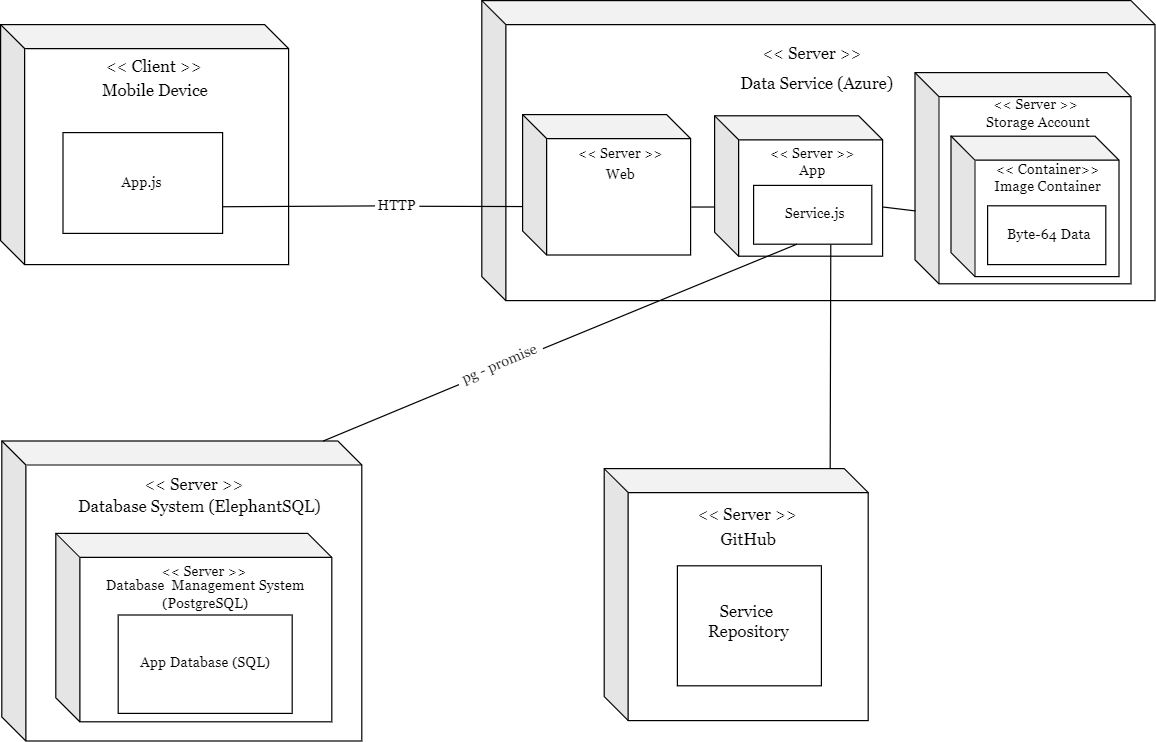

The diagram above was exported from draw.io. Its source (the exported page's mxGraphModel, read from the mxfile embedded in the PNG):
<mxGraphModel dx="1500" dy="809" grid="1" gridSize="10" guides="1" tooltips="1" connect="1" arrows="1" fold="1" page="1" pageScale="1" pageWidth="827" pageHeight="1169" math="0" shadow="0">
  <root>
    <mxCell id="0" />
    <mxCell id="1" parent="0" />
    <mxCell id="FH1RpfaHDYt_PffXR5U5-1" value="" style="shape=cube;whiteSpace=wrap;html=1;boundedLbl=1;backgroundOutline=1;darkOpacity=0.05;darkOpacity2=0.1;labelPosition=center;verticalLabelPosition=top;align=left;verticalAlign=bottom;" parent="1" vertex="1">
      <mxGeometry x="48" y="40" width="240" height="200" as="geometry" />
    </mxCell>
    <mxCell id="FH1RpfaHDYt_PffXR5U5-2" value="" style="shape=cube;whiteSpace=wrap;html=1;boundedLbl=1;backgroundOutline=1;darkOpacity=0.05;darkOpacity2=0.1;" parent="1" vertex="1">
      <mxGeometry x="449" y="20" width="561" height="250" as="geometry" />
    </mxCell>
    <mxCell id="FH1RpfaHDYt_PffXR5U5-3" value="" style="shape=cube;whiteSpace=wrap;html=1;boundedLbl=1;backgroundOutline=1;darkOpacity=0.05;darkOpacity2=0.1;" parent="1" vertex="1">
      <mxGeometry x="551" y="410" width="220" height="210" as="geometry" />
    </mxCell>
    <mxCell id="FH1RpfaHDYt_PffXR5U5-4" value="" style="shape=cube;whiteSpace=wrap;html=1;boundedLbl=1;backgroundOutline=1;darkOpacity=0.05;darkOpacity2=0.1;" parent="1" vertex="1">
      <mxGeometry x="49" y="387" width="300" height="250" as="geometry" />
    </mxCell>
    <mxCell id="FH1RpfaHDYt_PffXR5U5-5" value="&lt;font size=&quot;1&quot; face=&quot;Georgia&quot;&gt;&lt;span style=&quot;font-size: 14px;&quot;&gt;&amp;lt;&amp;lt; Client &amp;gt;&amp;gt;&lt;/span&gt;&lt;/font&gt;" style="text;strokeColor=none;align=center;fillColor=none;html=1;verticalAlign=middle;whiteSpace=wrap;rounded=0;" parent="1" vertex="1">
      <mxGeometry x="116" y="60" width="120" height="30" as="geometry" />
    </mxCell>
    <mxCell id="FH1RpfaHDYt_PffXR5U5-6" value="&lt;font face=&quot;Georgia&quot;&gt;&lt;span style=&quot;font-size: 14px;&quot;&gt;Mobile Device&lt;br&gt;&lt;/span&gt;&lt;/font&gt;" style="text;strokeColor=none;align=center;fillColor=none;html=1;verticalAlign=middle;whiteSpace=wrap;rounded=0;" parent="1" vertex="1">
      <mxGeometry x="117" y="80" width="120" height="30" as="geometry" />
    </mxCell>
    <mxCell id="FH1RpfaHDYt_PffXR5U5-11" value="" style="rounded=0;whiteSpace=wrap;html=1;" parent="1" vertex="1">
      <mxGeometry x="100" y="130" width="133" height="84" as="geometry" />
    </mxCell>
    <mxCell id="FH1RpfaHDYt_PffXR5U5-12" value="App.js" style="text;strokeColor=none;align=center;fillColor=none;html=1;verticalAlign=middle;whiteSpace=wrap;rounded=0;fontFamily=Georgia;" parent="1" vertex="1">
      <mxGeometry x="106.5" y="157" width="120" height="30" as="geometry" />
    </mxCell>
    <mxCell id="FH1RpfaHDYt_PffXR5U5-13" value="&lt;font face=&quot;Georgia&quot;&gt;&lt;span style=&quot;font-size: 14px;&quot;&gt;Data Service (Azure)&lt;br&gt;&lt;/span&gt;&lt;/font&gt;" style="text;strokeColor=none;align=center;fillColor=none;html=1;verticalAlign=middle;whiteSpace=wrap;rounded=0;" parent="1" vertex="1">
      <mxGeometry x="656" y="74" width="145" height="30" as="geometry" />
    </mxCell>
    <mxCell id="FH1RpfaHDYt_PffXR5U5-14" value="&lt;font size=&quot;1&quot; face=&quot;Georgia&quot;&gt;&lt;span style=&quot;font-size: 14px;&quot;&gt;&amp;lt;&amp;lt; Server &amp;gt;&amp;gt;&lt;/span&gt;&lt;/font&gt;" style="text;strokeColor=none;align=center;fillColor=none;html=1;verticalAlign=middle;whiteSpace=wrap;rounded=0;" parent="1" vertex="1">
      <mxGeometry x="664" y="49" width="121" height="30" as="geometry" />
    </mxCell>
    <mxCell id="FH1RpfaHDYt_PffXR5U5-15" value="" style="shape=cube;whiteSpace=wrap;html=1;boundedLbl=1;backgroundOutline=1;darkOpacity=0.05;darkOpacity2=0.1;" parent="1" vertex="1">
      <mxGeometry x="483" y="115" width="140" height="117" as="geometry" />
    </mxCell>
    <mxCell id="FH1RpfaHDYt_PffXR5U5-16" value="" style="shape=cube;whiteSpace=wrap;html=1;boundedLbl=1;backgroundOutline=1;darkOpacity=0.05;darkOpacity2=0.1;" parent="1" vertex="1">
      <mxGeometry x="643" y="116" width="140" height="117" as="geometry" />
    </mxCell>
    <mxCell id="FH1RpfaHDYt_PffXR5U5-17" value="&amp;lt;&amp;lt; Server &amp;gt;&amp;gt;" style="text;strokeColor=none;align=center;fillColor=none;html=1;verticalAlign=middle;whiteSpace=wrap;rounded=0;fontFamily=Georgia;" parent="1" vertex="1">
      <mxGeometry x="505" y="133" width="120" height="30" as="geometry" />
    </mxCell>
    <mxCell id="FH1RpfaHDYt_PffXR5U5-18" value="Web" style="text;strokeColor=none;align=center;fillColor=none;html=1;verticalAlign=middle;whiteSpace=wrap;rounded=0;fontFamily=Georgia;" parent="1" vertex="1">
      <mxGeometry x="505" y="150" width="120" height="30" as="geometry" />
    </mxCell>
    <mxCell id="FH1RpfaHDYt_PffXR5U5-19" value="App" style="text;strokeColor=none;align=center;fillColor=none;html=1;verticalAlign=middle;whiteSpace=wrap;rounded=0;fontFamily=Georgia;" parent="1" vertex="1">
      <mxGeometry x="665" y="147" width="120" height="30" as="geometry" />
    </mxCell>
    <mxCell id="FH1RpfaHDYt_PffXR5U5-20" value="&amp;lt;&amp;lt; Server &amp;gt;&amp;gt;" style="text;strokeColor=none;align=center;fillColor=none;html=1;verticalAlign=middle;whiteSpace=wrap;rounded=0;fontFamily=Georgia;" parent="1" vertex="1">
      <mxGeometry x="665" y="133" width="120" height="30" as="geometry" />
    </mxCell>
    <mxCell id="FH1RpfaHDYt_PffXR5U5-21" value="" style="rounded=0;whiteSpace=wrap;html=1;" parent="1" vertex="1">
      <mxGeometry x="675.5" y="174" width="98.5" height="49" as="geometry" />
    </mxCell>
    <mxCell id="FH1RpfaHDYt_PffXR5U5-22" value="Service.js" style="text;strokeColor=none;align=center;fillColor=none;html=1;verticalAlign=middle;whiteSpace=wrap;rounded=0;fontFamily=Georgia;" parent="1" vertex="1">
      <mxGeometry x="667" y="183" width="120" height="30" as="geometry" />
    </mxCell>
    <mxCell id="FH1RpfaHDYt_PffXR5U5-23" value="&lt;font size=&quot;1&quot; face=&quot;Georgia&quot;&gt;&lt;span style=&quot;font-size: 14px;&quot;&gt;&amp;lt;&amp;lt; Server &amp;gt;&amp;gt;&lt;/span&gt;&lt;/font&gt;" style="text;strokeColor=none;align=center;fillColor=none;html=1;verticalAlign=middle;whiteSpace=wrap;rounded=0;" parent="1" vertex="1">
      <mxGeometry x="610" y="433" width="121" height="30" as="geometry" />
    </mxCell>
    <mxCell id="FH1RpfaHDYt_PffXR5U5-24" value="&lt;font face=&quot;Georgia&quot;&gt;&lt;span style=&quot;font-size: 14px;&quot;&gt;GitHub&lt;/span&gt;&lt;/font&gt;" style="text;strokeColor=none;align=center;fillColor=none;html=1;verticalAlign=middle;whiteSpace=wrap;rounded=0;" parent="1" vertex="1">
      <mxGeometry x="611" y="454" width="121" height="30" as="geometry" />
    </mxCell>
    <mxCell id="FH1RpfaHDYt_PffXR5U5-25" value="" style="rounded=0;whiteSpace=wrap;html=1;" parent="1" vertex="1">
      <mxGeometry x="612" y="491" width="120" height="100" as="geometry" />
    </mxCell>
    <mxCell id="FH1RpfaHDYt_PffXR5U5-26" value="&lt;font face=&quot;Georgia&quot;&gt;&lt;span style=&quot;font-size: 14px;&quot;&gt;Service&amp;nbsp;&lt;br&gt;Repository&lt;br&gt;&lt;/span&gt;&lt;/font&gt;" style="text;strokeColor=none;align=center;fillColor=none;html=1;verticalAlign=middle;whiteSpace=wrap;rounded=0;" parent="1" vertex="1">
      <mxGeometry x="611" y="522" width="121" height="30" as="geometry" />
    </mxCell>
    <mxCell id="FH1RpfaHDYt_PffXR5U5-27" value="&lt;font face=&quot;Georgia&quot;&gt;&lt;span style=&quot;font-size: 14px;&quot;&gt;&amp;lt;&amp;lt; Server &amp;gt;&amp;gt;&lt;/span&gt;&lt;/font&gt;" style="text;strokeColor=none;align=center;fillColor=none;html=1;verticalAlign=middle;whiteSpace=wrap;rounded=0;" parent="1" vertex="1">
      <mxGeometry x="149" y="408" width="121" height="30" as="geometry" />
    </mxCell>
    <mxCell id="FH1RpfaHDYt_PffXR5U5-28" value="&lt;font face=&quot;Georgia&quot;&gt;&lt;span style=&quot;font-size: 14px;&quot;&gt;Database&amp;nbsp;System (ElephantSQL)&lt;/span&gt;&lt;/font&gt;" style="text;strokeColor=none;align=center;fillColor=none;html=1;verticalAlign=middle;whiteSpace=wrap;rounded=0;" parent="1" vertex="1">
      <mxGeometry x="99" y="427" width="230" height="30" as="geometry" />
    </mxCell>
    <mxCell id="FH1RpfaHDYt_PffXR5U5-29" value="" style="shape=cube;whiteSpace=wrap;html=1;boundedLbl=1;backgroundOutline=1;darkOpacity=0.05;darkOpacity2=0.1;" parent="1" vertex="1">
      <mxGeometry x="94" y="464" width="230" height="157" as="geometry" />
    </mxCell>
    <mxCell id="FH1RpfaHDYt_PffXR5U5-30" value="&amp;lt;&amp;lt; Server &amp;gt;&amp;gt;" style="text;strokeColor=none;align=center;fillColor=none;html=1;verticalAlign=middle;whiteSpace=wrap;rounded=0;fontFamily=Georgia;" parent="1" vertex="1">
      <mxGeometry x="157.5" y="483" width="120" height="26" as="geometry" />
    </mxCell>
    <mxCell id="FH1RpfaHDYt_PffXR5U5-31" value="Database&amp;nbsp; Management System&lt;br&gt;(PostgreSQL)" style="text;strokeColor=none;align=center;fillColor=none;html=1;verticalAlign=middle;whiteSpace=wrap;rounded=0;fontFamily=Georgia;" parent="1" vertex="1">
      <mxGeometry x="119" y="500" width="200" height="30" as="geometry" />
    </mxCell>
    <mxCell id="FH1RpfaHDYt_PffXR5U5-32" value="" style="rounded=0;whiteSpace=wrap;html=1;" parent="1" vertex="1">
      <mxGeometry x="146" y="532" width="145" height="82" as="geometry" />
    </mxCell>
    <mxCell id="FH1RpfaHDYt_PffXR5U5-33" value="App Database (SQL)" style="text;strokeColor=none;align=center;fillColor=none;html=1;verticalAlign=middle;whiteSpace=wrap;rounded=0;fontFamily=Georgia;" parent="1" vertex="1">
      <mxGeometry x="159" y="557" width="120" height="30" as="geometry" />
    </mxCell>
    <mxCell id="FH1RpfaHDYt_PffXR5U5-34" value="" style="endArrow=none;html=1;rounded=0;" parent="1" target="FH1RpfaHDYt_PffXR5U5-35" edge="1">
      <mxGeometry width="50" height="50" relative="1" as="geometry">
        <mxPoint x="233" y="191.79" as="sourcePoint" />
        <mxPoint x="332" y="191.79" as="targetPoint" />
      </mxGeometry>
    </mxCell>
    <mxCell id="FH1RpfaHDYt_PffXR5U5-35" value="HTTP" style="text;strokeColor=none;align=center;fillColor=none;html=1;verticalAlign=middle;whiteSpace=wrap;rounded=0;fontFamily=Georgia;" parent="1" vertex="1">
      <mxGeometry x="360" y="176" width="37" height="30" as="geometry" />
    </mxCell>
    <mxCell id="FH1RpfaHDYt_PffXR5U5-36" value="" style="endArrow=none;html=1;rounded=0;entryX=0;entryY=0.655;entryDx=0;entryDy=0;entryPerimeter=0;" parent="1" target="FH1RpfaHDYt_PffXR5U5-15" edge="1">
      <mxGeometry width="50" height="50" relative="1" as="geometry">
        <mxPoint x="397" y="191.39999999999998" as="sourcePoint" />
        <mxPoint x="511" y="190.61" as="targetPoint" />
      </mxGeometry>
    </mxCell>
    <mxCell id="FH1RpfaHDYt_PffXR5U5-37" value="" style="endArrow=none;html=1;rounded=0;exitX=1.004;exitY=0.667;exitDx=0;exitDy=0;exitPerimeter=0;" parent="1" edge="1">
      <mxGeometry width="50" height="50" relative="1" as="geometry">
        <mxPoint x="623.56" y="192.039" as="sourcePoint" />
        <mxPoint x="643" y="192" as="targetPoint" />
      </mxGeometry>
    </mxCell>
    <mxCell id="FH1RpfaHDYt_PffXR5U5-38" value="" style="endArrow=none;html=1;rounded=0;entryX=0.366;entryY=1;entryDx=0;entryDy=0;entryPerimeter=0;" parent="1" target="FH1RpfaHDYt_PffXR5U5-21" edge="1">
      <mxGeometry width="50" height="50" relative="1" as="geometry">
        <mxPoint x="500" y="310" as="sourcePoint" />
        <mxPoint x="460" y="350" as="targetPoint" />
      </mxGeometry>
    </mxCell>
    <mxCell id="FH1RpfaHDYt_PffXR5U5-39" value="pg - promise" style="text;strokeColor=none;align=center;fillColor=none;html=1;verticalAlign=middle;whiteSpace=wrap;rounded=0;fontFamily=Georgia;rotation=337;" parent="1" vertex="1">
      <mxGeometry x="426" y="308" width="76" height="30" as="geometry" />
    </mxCell>
    <mxCell id="FH1RpfaHDYt_PffXR5U5-40" value="" style="endArrow=none;html=1;rounded=0;exitX=0.893;exitY=0;exitDx=0;exitDy=0;exitPerimeter=0;" parent="1" source="FH1RpfaHDYt_PffXR5U5-4" edge="1">
      <mxGeometry width="50" height="50" relative="1" as="geometry">
        <mxPoint x="310" y="390" as="sourcePoint" />
        <mxPoint x="430" y="340" as="targetPoint" />
      </mxGeometry>
    </mxCell>
    <mxCell id="FH1RpfaHDYt_PffXR5U5-41" value="" style="endArrow=none;html=1;rounded=0;entryX=0.521;entryY=1.008;entryDx=0;entryDy=0;entryPerimeter=0;exitX=0.856;exitY=-0.001;exitDx=0;exitDy=0;exitPerimeter=0;" parent="1" source="FH1RpfaHDYt_PffXR5U5-3" edge="1">
      <mxGeometry width="50" height="50" relative="1" as="geometry">
        <mxPoint x="708" y="300" as="sourcePoint" />
        <mxPoint x="739.8185000000001" y="223.39199999999994" as="targetPoint" />
      </mxGeometry>
    </mxCell>
    <mxCell id="hwWVo17Op1FAG-byGknd-1" value="" style="shape=cube;whiteSpace=wrap;html=1;boundedLbl=1;backgroundOutline=1;darkOpacity=0.05;darkOpacity2=0.1;" vertex="1" parent="1">
      <mxGeometry x="810" y="80" width="180" height="176" as="geometry" />
    </mxCell>
    <mxCell id="hwWVo17Op1FAG-byGknd-2" value="&amp;lt;&amp;lt; Server &amp;gt;&amp;gt;" style="text;strokeColor=none;align=center;fillColor=none;html=1;verticalAlign=middle;whiteSpace=wrap;rounded=0;fontFamily=Georgia;" vertex="1" parent="1">
      <mxGeometry x="851" y="92" width="120" height="30" as="geometry" />
    </mxCell>
    <mxCell id="hwWVo17Op1FAG-byGknd-3" value="Storage Account" style="text;strokeColor=none;align=center;fillColor=none;html=1;verticalAlign=middle;whiteSpace=wrap;rounded=0;fontFamily=Georgia;" vertex="1" parent="1">
      <mxGeometry x="853" y="107" width="120" height="30" as="geometry" />
    </mxCell>
    <mxCell id="hwWVo17Op1FAG-byGknd-4" value="" style="shape=cube;whiteSpace=wrap;html=1;boundedLbl=1;backgroundOutline=1;darkOpacity=0.05;darkOpacity2=0.1;" vertex="1" parent="1">
      <mxGeometry x="840" y="133" width="140" height="117" as="geometry" />
    </mxCell>
    <mxCell id="hwWVo17Op1FAG-byGknd-5" value="&amp;lt;&amp;lt; Container&amp;gt;&amp;gt;" style="text;strokeColor=none;align=center;fillColor=none;html=1;verticalAlign=middle;whiteSpace=wrap;rounded=0;fontFamily=Georgia;" vertex="1" parent="1">
      <mxGeometry x="861" y="146" width="120" height="30" as="geometry" />
    </mxCell>
    <mxCell id="hwWVo17Op1FAG-byGknd-6" value="Image Container" style="text;strokeColor=none;align=center;fillColor=none;html=1;verticalAlign=middle;whiteSpace=wrap;rounded=0;fontFamily=Georgia;" vertex="1" parent="1">
      <mxGeometry x="861" y="160" width="120" height="30" as="geometry" />
    </mxCell>
    <mxCell id="hwWVo17Op1FAG-byGknd-7" value="" style="rounded=0;whiteSpace=wrap;html=1;" vertex="1" parent="1">
      <mxGeometry x="870.5" y="191" width="98.5" height="49" as="geometry" />
    </mxCell>
    <mxCell id="hwWVo17Op1FAG-byGknd-8" value="Byte-64 Data" style="text;strokeColor=none;align=center;fillColor=none;html=1;verticalAlign=middle;whiteSpace=wrap;rounded=0;fontFamily=Georgia;" vertex="1" parent="1">
      <mxGeometry x="862" y="200" width="120" height="30" as="geometry" />
    </mxCell>
    <mxCell id="hwWVo17Op1FAG-byGknd-9" value="" style="endArrow=none;html=1;rounded=0;exitX=1.004;exitY=0.667;exitDx=0;exitDy=0;exitPerimeter=0;entryX=0.002;entryY=0.655;entryDx=0;entryDy=0;entryPerimeter=0;" edge="1" parent="1" target="hwWVo17Op1FAG-byGknd-1">
      <mxGeometry width="50" height="50" relative="1" as="geometry">
        <mxPoint x="783.56" y="192.039" as="sourcePoint" />
        <mxPoint x="803" y="192" as="targetPoint" />
      </mxGeometry>
    </mxCell>
  </root>
</mxGraphModel>